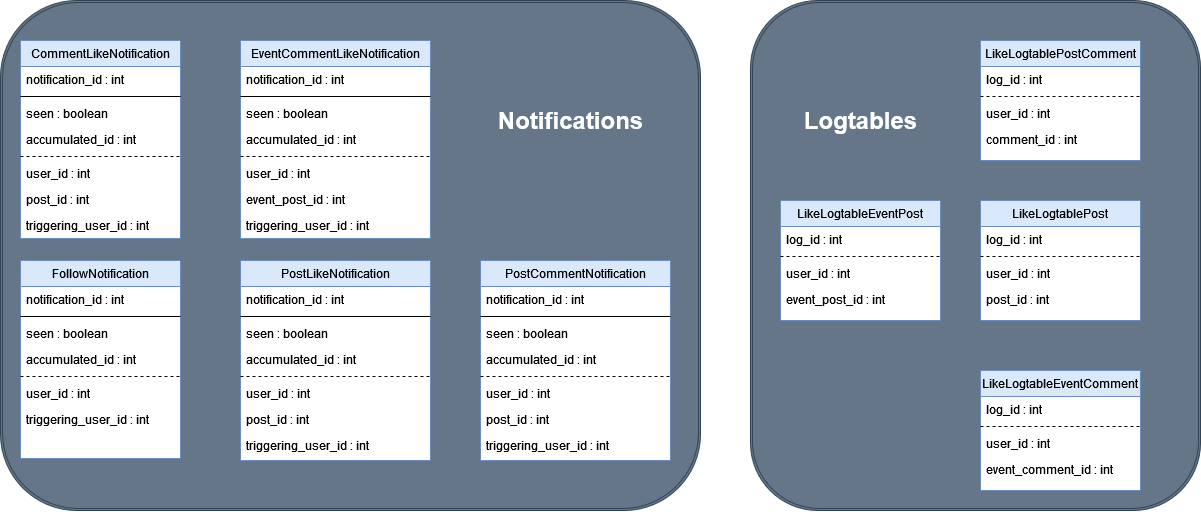

The diagram above was exported from draw.io. Its source (the exported page's mxGraphModel, read from the mxfile embedded in the PNG):
<mxGraphModel dx="2049" dy="1076" grid="1" gridSize="10" guides="1" tooltips="1" connect="1" arrows="1" fold="1" page="1" pageScale="1" pageWidth="827" pageHeight="1169" math="0" shadow="0">
  <root>
    <mxCell id="WIyWlLk6GJQsqaUBKTNV-0" />
    <mxCell id="WIyWlLk6GJQsqaUBKTNV-1" parent="WIyWlLk6GJQsqaUBKTNV-0" />
    <mxCell id="39MeinW-enG30s5G1rRL-41" value="" style="shape=ext;double=1;rounded=1;whiteSpace=wrap;html=1;fillColor=#647687;strokeColor=#314354;fontColor=#ffffff;" vertex="1" parent="WIyWlLk6GJQsqaUBKTNV-1">
      <mxGeometry y="10" width="700" height="510" as="geometry" />
    </mxCell>
    <mxCell id="zkfFHV4jXpPFQw0GAbJ--6" value="CommentLikeNotification" style="swimlane;fontStyle=0;align=center;verticalAlign=top;childLayout=stackLayout;horizontal=1;startSize=26;horizontalStack=0;resizeParent=1;resizeLast=0;collapsible=1;marginBottom=0;rounded=0;shadow=0;strokeWidth=1;fillColor=#dae8fc;strokeColor=#6c8ebf;swimlaneFillColor=default;" parent="WIyWlLk6GJQsqaUBKTNV-1" vertex="1">
      <mxGeometry x="20" y="50" width="160" height="198" as="geometry">
        <mxRectangle x="130" y="380" width="160" height="26" as="alternateBounds" />
      </mxGeometry>
    </mxCell>
    <mxCell id="zkfFHV4jXpPFQw0GAbJ--7" value="notification_id : int" style="text;align=left;verticalAlign=top;spacingLeft=4;spacingRight=4;overflow=hidden;rotatable=0;points=[[0,0.5],[1,0.5]];portConstraint=eastwest;" parent="zkfFHV4jXpPFQw0GAbJ--6" vertex="1">
      <mxGeometry y="26" width="160" height="26" as="geometry" />
    </mxCell>
    <mxCell id="39MeinW-enG30s5G1rRL-0" value="" style="line;html=1;strokeWidth=1;align=left;verticalAlign=middle;spacingTop=-1;spacingLeft=3;spacingRight=3;rotatable=0;labelPosition=right;points=[];portConstraint=eastwest;" vertex="1" parent="zkfFHV4jXpPFQw0GAbJ--6">
      <mxGeometry y="52" width="160" height="8" as="geometry" />
    </mxCell>
    <mxCell id="39MeinW-enG30s5G1rRL-1" value="seen : boolean" style="text;align=left;verticalAlign=top;spacingLeft=4;spacingRight=4;overflow=hidden;rotatable=0;points=[[0,0.5],[1,0.5]];portConstraint=eastwest;rounded=0;shadow=0;html=0;" vertex="1" parent="zkfFHV4jXpPFQw0GAbJ--6">
      <mxGeometry y="60" width="160" height="26" as="geometry" />
    </mxCell>
    <mxCell id="39MeinW-enG30s5G1rRL-2" value="accumulated_id : int" style="text;align=left;verticalAlign=top;spacingLeft=4;spacingRight=4;overflow=hidden;rotatable=0;points=[[0,0.5],[1,0.5]];portConstraint=eastwest;rounded=0;shadow=0;html=0;" vertex="1" parent="zkfFHV4jXpPFQw0GAbJ--6">
      <mxGeometry y="86" width="160" height="26" as="geometry" />
    </mxCell>
    <mxCell id="zkfFHV4jXpPFQw0GAbJ--9" value="" style="line;html=1;strokeWidth=1;align=left;verticalAlign=middle;spacingTop=-1;spacingLeft=3;spacingRight=3;rotatable=0;labelPosition=right;points=[];portConstraint=eastwest;dashed=1;" parent="zkfFHV4jXpPFQw0GAbJ--6" vertex="1">
      <mxGeometry y="112" width="160" height="8" as="geometry" />
    </mxCell>
    <mxCell id="zkfFHV4jXpPFQw0GAbJ--8" value="user_id : int" style="text;align=left;verticalAlign=top;spacingLeft=4;spacingRight=4;overflow=hidden;rotatable=0;points=[[0,0.5],[1,0.5]];portConstraint=eastwest;rounded=0;shadow=0;html=0;" parent="zkfFHV4jXpPFQw0GAbJ--6" vertex="1">
      <mxGeometry y="120" width="160" height="26" as="geometry" />
    </mxCell>
    <mxCell id="39MeinW-enG30s5G1rRL-4" value="post_id : int" style="text;align=left;verticalAlign=top;spacingLeft=4;spacingRight=4;overflow=hidden;rotatable=0;points=[[0,0.5],[1,0.5]];portConstraint=eastwest;rounded=0;shadow=0;html=0;" vertex="1" parent="zkfFHV4jXpPFQw0GAbJ--6">
      <mxGeometry y="146" width="160" height="26" as="geometry" />
    </mxCell>
    <mxCell id="39MeinW-enG30s5G1rRL-3" value="triggering_user_id : int" style="text;align=left;verticalAlign=top;spacingLeft=4;spacingRight=4;overflow=hidden;rotatable=0;points=[[0,0.5],[1,0.5]];portConstraint=eastwest;rounded=0;shadow=0;html=0;" vertex="1" parent="zkfFHV4jXpPFQw0GAbJ--6">
      <mxGeometry y="172" width="160" height="26" as="geometry" />
    </mxCell>
    <mxCell id="39MeinW-enG30s5G1rRL-5" value="EventCommentLikeNotification" style="swimlane;fontStyle=0;align=center;verticalAlign=top;childLayout=stackLayout;horizontal=1;startSize=26;horizontalStack=0;resizeParent=1;resizeLast=0;collapsible=1;marginBottom=0;rounded=0;shadow=0;strokeWidth=1;fillColor=#dae8fc;strokeColor=#6c8ebf;swimlaneFillColor=default;" vertex="1" parent="WIyWlLk6GJQsqaUBKTNV-1">
      <mxGeometry x="240" y="50" width="190" height="198" as="geometry">
        <mxRectangle x="130" y="380" width="160" height="26" as="alternateBounds" />
      </mxGeometry>
    </mxCell>
    <mxCell id="39MeinW-enG30s5G1rRL-6" value="notification_id : int" style="text;align=left;verticalAlign=top;spacingLeft=4;spacingRight=4;overflow=hidden;rotatable=0;points=[[0,0.5],[1,0.5]];portConstraint=eastwest;" vertex="1" parent="39MeinW-enG30s5G1rRL-5">
      <mxGeometry y="26" width="190" height="26" as="geometry" />
    </mxCell>
    <mxCell id="39MeinW-enG30s5G1rRL-7" value="" style="line;html=1;strokeWidth=1;align=left;verticalAlign=middle;spacingTop=-1;spacingLeft=3;spacingRight=3;rotatable=0;labelPosition=right;points=[];portConstraint=eastwest;" vertex="1" parent="39MeinW-enG30s5G1rRL-5">
      <mxGeometry y="52" width="190" height="8" as="geometry" />
    </mxCell>
    <mxCell id="39MeinW-enG30s5G1rRL-8" value="seen : boolean" style="text;align=left;verticalAlign=top;spacingLeft=4;spacingRight=4;overflow=hidden;rotatable=0;points=[[0,0.5],[1,0.5]];portConstraint=eastwest;rounded=0;shadow=0;html=0;" vertex="1" parent="39MeinW-enG30s5G1rRL-5">
      <mxGeometry y="60" width="190" height="26" as="geometry" />
    </mxCell>
    <mxCell id="39MeinW-enG30s5G1rRL-9" value="accumulated_id : int" style="text;align=left;verticalAlign=top;spacingLeft=4;spacingRight=4;overflow=hidden;rotatable=0;points=[[0,0.5],[1,0.5]];portConstraint=eastwest;rounded=0;shadow=0;html=0;" vertex="1" parent="39MeinW-enG30s5G1rRL-5">
      <mxGeometry y="86" width="190" height="26" as="geometry" />
    </mxCell>
    <mxCell id="39MeinW-enG30s5G1rRL-10" value="" style="line;html=1;strokeWidth=1;align=left;verticalAlign=middle;spacingTop=-1;spacingLeft=3;spacingRight=3;rotatable=0;labelPosition=right;points=[];portConstraint=eastwest;dashed=1;" vertex="1" parent="39MeinW-enG30s5G1rRL-5">
      <mxGeometry y="112" width="190" height="8" as="geometry" />
    </mxCell>
    <mxCell id="39MeinW-enG30s5G1rRL-11" value="user_id : int" style="text;align=left;verticalAlign=top;spacingLeft=4;spacingRight=4;overflow=hidden;rotatable=0;points=[[0,0.5],[1,0.5]];portConstraint=eastwest;rounded=0;shadow=0;html=0;" vertex="1" parent="39MeinW-enG30s5G1rRL-5">
      <mxGeometry y="120" width="190" height="26" as="geometry" />
    </mxCell>
    <mxCell id="39MeinW-enG30s5G1rRL-12" value="event_post_id : int" style="text;align=left;verticalAlign=top;spacingLeft=4;spacingRight=4;overflow=hidden;rotatable=0;points=[[0,0.5],[1,0.5]];portConstraint=eastwest;rounded=0;shadow=0;html=0;" vertex="1" parent="39MeinW-enG30s5G1rRL-5">
      <mxGeometry y="146" width="190" height="26" as="geometry" />
    </mxCell>
    <mxCell id="39MeinW-enG30s5G1rRL-13" value="triggering_user_id : int" style="text;align=left;verticalAlign=top;spacingLeft=4;spacingRight=4;overflow=hidden;rotatable=0;points=[[0,0.5],[1,0.5]];portConstraint=eastwest;rounded=0;shadow=0;html=0;" vertex="1" parent="39MeinW-enG30s5G1rRL-5">
      <mxGeometry y="172" width="190" height="26" as="geometry" />
    </mxCell>
    <mxCell id="39MeinW-enG30s5G1rRL-14" value="FollowNotification" style="swimlane;fontStyle=0;align=center;verticalAlign=top;childLayout=stackLayout;horizontal=1;startSize=26;horizontalStack=0;resizeParent=1;resizeLast=0;collapsible=1;marginBottom=0;rounded=0;shadow=0;strokeWidth=1;fillColor=#dae8fc;strokeColor=#6c8ebf;swimlaneFillColor=default;" vertex="1" parent="WIyWlLk6GJQsqaUBKTNV-1">
      <mxGeometry x="20" y="270" width="160" height="198" as="geometry">
        <mxRectangle x="130" y="380" width="160" height="26" as="alternateBounds" />
      </mxGeometry>
    </mxCell>
    <mxCell id="39MeinW-enG30s5G1rRL-15" value="notification_id : int" style="text;align=left;verticalAlign=top;spacingLeft=4;spacingRight=4;overflow=hidden;rotatable=0;points=[[0,0.5],[1,0.5]];portConstraint=eastwest;" vertex="1" parent="39MeinW-enG30s5G1rRL-14">
      <mxGeometry y="26" width="160" height="26" as="geometry" />
    </mxCell>
    <mxCell id="39MeinW-enG30s5G1rRL-16" value="" style="line;html=1;strokeWidth=1;align=left;verticalAlign=middle;spacingTop=-1;spacingLeft=3;spacingRight=3;rotatable=0;labelPosition=right;points=[];portConstraint=eastwest;" vertex="1" parent="39MeinW-enG30s5G1rRL-14">
      <mxGeometry y="52" width="160" height="8" as="geometry" />
    </mxCell>
    <mxCell id="39MeinW-enG30s5G1rRL-17" value="seen : boolean" style="text;align=left;verticalAlign=top;spacingLeft=4;spacingRight=4;overflow=hidden;rotatable=0;points=[[0,0.5],[1,0.5]];portConstraint=eastwest;rounded=0;shadow=0;html=0;" vertex="1" parent="39MeinW-enG30s5G1rRL-14">
      <mxGeometry y="60" width="160" height="26" as="geometry" />
    </mxCell>
    <mxCell id="39MeinW-enG30s5G1rRL-18" value="accumulated_id : int" style="text;align=left;verticalAlign=top;spacingLeft=4;spacingRight=4;overflow=hidden;rotatable=0;points=[[0,0.5],[1,0.5]];portConstraint=eastwest;rounded=0;shadow=0;html=0;" vertex="1" parent="39MeinW-enG30s5G1rRL-14">
      <mxGeometry y="86" width="160" height="26" as="geometry" />
    </mxCell>
    <mxCell id="39MeinW-enG30s5G1rRL-19" value="" style="line;html=1;strokeWidth=1;align=left;verticalAlign=middle;spacingTop=-1;spacingLeft=3;spacingRight=3;rotatable=0;labelPosition=right;points=[];portConstraint=eastwest;dashed=1;" vertex="1" parent="39MeinW-enG30s5G1rRL-14">
      <mxGeometry y="112" width="160" height="8" as="geometry" />
    </mxCell>
    <mxCell id="39MeinW-enG30s5G1rRL-20" value="user_id : int" style="text;align=left;verticalAlign=top;spacingLeft=4;spacingRight=4;overflow=hidden;rotatable=0;points=[[0,0.5],[1,0.5]];portConstraint=eastwest;rounded=0;shadow=0;html=0;" vertex="1" parent="39MeinW-enG30s5G1rRL-14">
      <mxGeometry y="120" width="160" height="26" as="geometry" />
    </mxCell>
    <mxCell id="39MeinW-enG30s5G1rRL-22" value="triggering_user_id : int" style="text;align=left;verticalAlign=top;spacingLeft=4;spacingRight=4;overflow=hidden;rotatable=0;points=[[0,0.5],[1,0.5]];portConstraint=eastwest;rounded=0;shadow=0;html=0;" vertex="1" parent="39MeinW-enG30s5G1rRL-14">
      <mxGeometry y="146" width="160" height="26" as="geometry" />
    </mxCell>
    <mxCell id="39MeinW-enG30s5G1rRL-32" value="PostLikeNotification" style="swimlane;fontStyle=0;align=center;verticalAlign=top;childLayout=stackLayout;horizontal=1;startSize=26;horizontalStack=0;resizeParent=1;resizeLast=0;collapsible=1;marginBottom=0;rounded=0;shadow=0;strokeWidth=1;fillColor=#dae8fc;strokeColor=#6c8ebf;swimlaneFillColor=default;" vertex="1" parent="WIyWlLk6GJQsqaUBKTNV-1">
      <mxGeometry x="240" y="270" width="190" height="200" as="geometry">
        <mxRectangle x="130" y="380" width="160" height="26" as="alternateBounds" />
      </mxGeometry>
    </mxCell>
    <mxCell id="39MeinW-enG30s5G1rRL-33" value="notification_id : int" style="text;align=left;verticalAlign=top;spacingLeft=4;spacingRight=4;overflow=hidden;rotatable=0;points=[[0,0.5],[1,0.5]];portConstraint=eastwest;" vertex="1" parent="39MeinW-enG30s5G1rRL-32">
      <mxGeometry y="26" width="190" height="26" as="geometry" />
    </mxCell>
    <mxCell id="39MeinW-enG30s5G1rRL-34" value="" style="line;html=1;strokeWidth=1;align=left;verticalAlign=middle;spacingTop=-1;spacingLeft=3;spacingRight=3;rotatable=0;labelPosition=right;points=[];portConstraint=eastwest;" vertex="1" parent="39MeinW-enG30s5G1rRL-32">
      <mxGeometry y="52" width="190" height="8" as="geometry" />
    </mxCell>
    <mxCell id="39MeinW-enG30s5G1rRL-35" value="seen : boolean" style="text;align=left;verticalAlign=top;spacingLeft=4;spacingRight=4;overflow=hidden;rotatable=0;points=[[0,0.5],[1,0.5]];portConstraint=eastwest;rounded=0;shadow=0;html=0;" vertex="1" parent="39MeinW-enG30s5G1rRL-32">
      <mxGeometry y="60" width="190" height="26" as="geometry" />
    </mxCell>
    <mxCell id="39MeinW-enG30s5G1rRL-36" value="accumulated_id : int" style="text;align=left;verticalAlign=top;spacingLeft=4;spacingRight=4;overflow=hidden;rotatable=0;points=[[0,0.5],[1,0.5]];portConstraint=eastwest;rounded=0;shadow=0;html=0;" vertex="1" parent="39MeinW-enG30s5G1rRL-32">
      <mxGeometry y="86" width="190" height="26" as="geometry" />
    </mxCell>
    <mxCell id="39MeinW-enG30s5G1rRL-37" value="" style="line;html=1;strokeWidth=1;align=left;verticalAlign=middle;spacingTop=-1;spacingLeft=3;spacingRight=3;rotatable=0;labelPosition=right;points=[];portConstraint=eastwest;dashed=1;" vertex="1" parent="39MeinW-enG30s5G1rRL-32">
      <mxGeometry y="112" width="190" height="8" as="geometry" />
    </mxCell>
    <mxCell id="39MeinW-enG30s5G1rRL-38" value="user_id : int" style="text;align=left;verticalAlign=top;spacingLeft=4;spacingRight=4;overflow=hidden;rotatable=0;points=[[0,0.5],[1,0.5]];portConstraint=eastwest;rounded=0;shadow=0;html=0;" vertex="1" parent="39MeinW-enG30s5G1rRL-32">
      <mxGeometry y="120" width="190" height="26" as="geometry" />
    </mxCell>
    <mxCell id="39MeinW-enG30s5G1rRL-39" value="post_id : int" style="text;align=left;verticalAlign=top;spacingLeft=4;spacingRight=4;overflow=hidden;rotatable=0;points=[[0,0.5],[1,0.5]];portConstraint=eastwest;rounded=0;shadow=0;html=0;" vertex="1" parent="39MeinW-enG30s5G1rRL-32">
      <mxGeometry y="146" width="190" height="26" as="geometry" />
    </mxCell>
    <mxCell id="39MeinW-enG30s5G1rRL-40" value="triggering_user_id : int" style="text;align=left;verticalAlign=top;spacingLeft=4;spacingRight=4;overflow=hidden;rotatable=0;points=[[0,0.5],[1,0.5]];portConstraint=eastwest;rounded=0;shadow=0;html=0;" vertex="1" parent="39MeinW-enG30s5G1rRL-32">
      <mxGeometry y="172" width="190" height="26" as="geometry" />
    </mxCell>
    <mxCell id="39MeinW-enG30s5G1rRL-23" value="PostCommentNotification" style="swimlane;fontStyle=0;align=center;verticalAlign=top;childLayout=stackLayout;horizontal=1;startSize=26;horizontalStack=0;resizeParent=1;resizeLast=0;collapsible=1;marginBottom=0;rounded=0;shadow=0;strokeWidth=1;fillColor=#dae8fc;strokeColor=#6c8ebf;swimlaneFillColor=default;" vertex="1" parent="WIyWlLk6GJQsqaUBKTNV-1">
      <mxGeometry x="480" y="270" width="190" height="200" as="geometry">
        <mxRectangle x="130" y="380" width="160" height="26" as="alternateBounds" />
      </mxGeometry>
    </mxCell>
    <mxCell id="39MeinW-enG30s5G1rRL-24" value="notification_id : int" style="text;align=left;verticalAlign=top;spacingLeft=4;spacingRight=4;overflow=hidden;rotatable=0;points=[[0,0.5],[1,0.5]];portConstraint=eastwest;" vertex="1" parent="39MeinW-enG30s5G1rRL-23">
      <mxGeometry y="26" width="190" height="26" as="geometry" />
    </mxCell>
    <mxCell id="39MeinW-enG30s5G1rRL-25" value="" style="line;html=1;strokeWidth=1;align=left;verticalAlign=middle;spacingTop=-1;spacingLeft=3;spacingRight=3;rotatable=0;labelPosition=right;points=[];portConstraint=eastwest;" vertex="1" parent="39MeinW-enG30s5G1rRL-23">
      <mxGeometry y="52" width="190" height="8" as="geometry" />
    </mxCell>
    <mxCell id="39MeinW-enG30s5G1rRL-26" value="seen : boolean" style="text;align=left;verticalAlign=top;spacingLeft=4;spacingRight=4;overflow=hidden;rotatable=0;points=[[0,0.5],[1,0.5]];portConstraint=eastwest;rounded=0;shadow=0;html=0;" vertex="1" parent="39MeinW-enG30s5G1rRL-23">
      <mxGeometry y="60" width="190" height="26" as="geometry" />
    </mxCell>
    <mxCell id="39MeinW-enG30s5G1rRL-27" value="accumulated_id : int" style="text;align=left;verticalAlign=top;spacingLeft=4;spacingRight=4;overflow=hidden;rotatable=0;points=[[0,0.5],[1,0.5]];portConstraint=eastwest;rounded=0;shadow=0;html=0;" vertex="1" parent="39MeinW-enG30s5G1rRL-23">
      <mxGeometry y="86" width="190" height="26" as="geometry" />
    </mxCell>
    <mxCell id="39MeinW-enG30s5G1rRL-28" value="" style="line;html=1;strokeWidth=1;align=left;verticalAlign=middle;spacingTop=-1;spacingLeft=3;spacingRight=3;rotatable=0;labelPosition=right;points=[];portConstraint=eastwest;dashed=1;" vertex="1" parent="39MeinW-enG30s5G1rRL-23">
      <mxGeometry y="112" width="190" height="8" as="geometry" />
    </mxCell>
    <mxCell id="39MeinW-enG30s5G1rRL-29" value="user_id : int" style="text;align=left;verticalAlign=top;spacingLeft=4;spacingRight=4;overflow=hidden;rotatable=0;points=[[0,0.5],[1,0.5]];portConstraint=eastwest;rounded=0;shadow=0;html=0;" vertex="1" parent="39MeinW-enG30s5G1rRL-23">
      <mxGeometry y="120" width="190" height="26" as="geometry" />
    </mxCell>
    <mxCell id="39MeinW-enG30s5G1rRL-30" value="post_id : int" style="text;align=left;verticalAlign=top;spacingLeft=4;spacingRight=4;overflow=hidden;rotatable=0;points=[[0,0.5],[1,0.5]];portConstraint=eastwest;rounded=0;shadow=0;html=0;" vertex="1" parent="39MeinW-enG30s5G1rRL-23">
      <mxGeometry y="146" width="190" height="26" as="geometry" />
    </mxCell>
    <mxCell id="39MeinW-enG30s5G1rRL-31" value="triggering_user_id : int" style="text;align=left;verticalAlign=top;spacingLeft=4;spacingRight=4;overflow=hidden;rotatable=0;points=[[0,0.5],[1,0.5]];portConstraint=eastwest;rounded=0;shadow=0;html=0;" vertex="1" parent="39MeinW-enG30s5G1rRL-23">
      <mxGeometry y="172" width="190" height="26" as="geometry" />
    </mxCell>
    <mxCell id="39MeinW-enG30s5G1rRL-42" value="&lt;font color=&quot;#ffffff&quot;&gt;Notifications&lt;/font&gt;" style="text;strokeColor=none;fillColor=none;html=1;fontSize=24;fontStyle=1;verticalAlign=middle;align=center;" vertex="1" parent="WIyWlLk6GJQsqaUBKTNV-1">
      <mxGeometry x="520" y="110" width="100" height="40" as="geometry" />
    </mxCell>
    <mxCell id="39MeinW-enG30s5G1rRL-43" value="" style="shape=ext;double=1;rounded=1;whiteSpace=wrap;html=1;fillColor=#647687;fontColor=#ffffff;strokeColor=#314354;" vertex="1" parent="WIyWlLk6GJQsqaUBKTNV-1">
      <mxGeometry x="750" y="10" width="450" height="510" as="geometry" />
    </mxCell>
    <mxCell id="39MeinW-enG30s5G1rRL-88" value="&lt;font color=&quot;#ffffff&quot;&gt;Logtables&lt;/font&gt;" style="text;strokeColor=none;fillColor=none;html=1;fontSize=24;fontStyle=1;verticalAlign=middle;align=center;" vertex="1" parent="WIyWlLk6GJQsqaUBKTNV-1">
      <mxGeometry x="810" y="110" width="100" height="40" as="geometry" />
    </mxCell>
    <mxCell id="39MeinW-enG30s5G1rRL-89" value="LikeLogtablePostComment" style="swimlane;fontStyle=0;align=center;verticalAlign=top;childLayout=stackLayout;horizontal=1;startSize=26;horizontalStack=0;resizeParent=1;resizeLast=0;collapsible=1;marginBottom=0;rounded=0;shadow=0;strokeWidth=1;fillColor=#dae8fc;strokeColor=#6c8ebf;swimlaneFillColor=default;" vertex="1" parent="WIyWlLk6GJQsqaUBKTNV-1">
      <mxGeometry x="980" y="50" width="160" height="120" as="geometry">
        <mxRectangle x="130" y="380" width="160" height="26" as="alternateBounds" />
      </mxGeometry>
    </mxCell>
    <mxCell id="39MeinW-enG30s5G1rRL-90" value="log_id : int" style="text;align=left;verticalAlign=top;spacingLeft=4;spacingRight=4;overflow=hidden;rotatable=0;points=[[0,0.5],[1,0.5]];portConstraint=eastwest;" vertex="1" parent="39MeinW-enG30s5G1rRL-89">
      <mxGeometry y="26" width="160" height="26" as="geometry" />
    </mxCell>
    <mxCell id="39MeinW-enG30s5G1rRL-91" value="" style="line;html=1;strokeWidth=1;align=left;verticalAlign=middle;spacingTop=-1;spacingLeft=3;spacingRight=3;rotatable=0;labelPosition=right;points=[];portConstraint=eastwest;dashed=1;" vertex="1" parent="39MeinW-enG30s5G1rRL-89">
      <mxGeometry y="52" width="160" height="8" as="geometry" />
    </mxCell>
    <mxCell id="39MeinW-enG30s5G1rRL-92" value="user_id : int" style="text;align=left;verticalAlign=top;spacingLeft=4;spacingRight=4;overflow=hidden;rotatable=0;points=[[0,0.5],[1,0.5]];portConstraint=eastwest;rounded=0;shadow=0;html=0;" vertex="1" parent="39MeinW-enG30s5G1rRL-89">
      <mxGeometry y="60" width="160" height="26" as="geometry" />
    </mxCell>
    <mxCell id="39MeinW-enG30s5G1rRL-93" value="comment_id : int" style="text;align=left;verticalAlign=top;spacingLeft=4;spacingRight=4;overflow=hidden;rotatable=0;points=[[0,0.5],[1,0.5]];portConstraint=eastwest;rounded=0;shadow=0;html=0;" vertex="1" parent="39MeinW-enG30s5G1rRL-89">
      <mxGeometry y="86" width="160" height="26" as="geometry" />
    </mxCell>
    <mxCell id="39MeinW-enG30s5G1rRL-94" value="LikeLogtableEventPost" style="swimlane;fontStyle=0;align=center;verticalAlign=top;childLayout=stackLayout;horizontal=1;startSize=26;horizontalStack=0;resizeParent=1;resizeLast=0;collapsible=1;marginBottom=0;rounded=0;shadow=0;strokeWidth=1;fillColor=#dae8fc;strokeColor=#6c8ebf;swimlaneFillColor=default;" vertex="1" parent="WIyWlLk6GJQsqaUBKTNV-1">
      <mxGeometry x="780" y="210" width="160" height="120" as="geometry">
        <mxRectangle x="130" y="380" width="160" height="26" as="alternateBounds" />
      </mxGeometry>
    </mxCell>
    <mxCell id="39MeinW-enG30s5G1rRL-95" value="log_id : int" style="text;align=left;verticalAlign=top;spacingLeft=4;spacingRight=4;overflow=hidden;rotatable=0;points=[[0,0.5],[1,0.5]];portConstraint=eastwest;" vertex="1" parent="39MeinW-enG30s5G1rRL-94">
      <mxGeometry y="26" width="160" height="26" as="geometry" />
    </mxCell>
    <mxCell id="39MeinW-enG30s5G1rRL-96" value="" style="line;html=1;strokeWidth=1;align=left;verticalAlign=middle;spacingTop=-1;spacingLeft=3;spacingRight=3;rotatable=0;labelPosition=right;points=[];portConstraint=eastwest;dashed=1;" vertex="1" parent="39MeinW-enG30s5G1rRL-94">
      <mxGeometry y="52" width="160" height="8" as="geometry" />
    </mxCell>
    <mxCell id="39MeinW-enG30s5G1rRL-97" value="user_id : int" style="text;align=left;verticalAlign=top;spacingLeft=4;spacingRight=4;overflow=hidden;rotatable=0;points=[[0,0.5],[1,0.5]];portConstraint=eastwest;rounded=0;shadow=0;html=0;" vertex="1" parent="39MeinW-enG30s5G1rRL-94">
      <mxGeometry y="60" width="160" height="26" as="geometry" />
    </mxCell>
    <mxCell id="39MeinW-enG30s5G1rRL-98" value="event_post_id : int" style="text;align=left;verticalAlign=top;spacingLeft=4;spacingRight=4;overflow=hidden;rotatable=0;points=[[0,0.5],[1,0.5]];portConstraint=eastwest;rounded=0;shadow=0;html=0;" vertex="1" parent="39MeinW-enG30s5G1rRL-94">
      <mxGeometry y="86" width="160" height="26" as="geometry" />
    </mxCell>
    <mxCell id="39MeinW-enG30s5G1rRL-99" value="LikeLogtableEventComment" style="swimlane;fontStyle=0;align=center;verticalAlign=top;childLayout=stackLayout;horizontal=1;startSize=26;horizontalStack=0;resizeParent=1;resizeLast=0;collapsible=1;marginBottom=0;rounded=0;shadow=0;strokeWidth=1;fillColor=#dae8fc;strokeColor=#6c8ebf;swimlaneFillColor=default;" vertex="1" parent="WIyWlLk6GJQsqaUBKTNV-1">
      <mxGeometry x="980" y="380" width="160" height="120" as="geometry">
        <mxRectangle x="130" y="380" width="160" height="26" as="alternateBounds" />
      </mxGeometry>
    </mxCell>
    <mxCell id="39MeinW-enG30s5G1rRL-100" value="log_id : int" style="text;align=left;verticalAlign=top;spacingLeft=4;spacingRight=4;overflow=hidden;rotatable=0;points=[[0,0.5],[1,0.5]];portConstraint=eastwest;" vertex="1" parent="39MeinW-enG30s5G1rRL-99">
      <mxGeometry y="26" width="160" height="26" as="geometry" />
    </mxCell>
    <mxCell id="39MeinW-enG30s5G1rRL-101" value="" style="line;html=1;strokeWidth=1;align=left;verticalAlign=middle;spacingTop=-1;spacingLeft=3;spacingRight=3;rotatable=0;labelPosition=right;points=[];portConstraint=eastwest;dashed=1;" vertex="1" parent="39MeinW-enG30s5G1rRL-99">
      <mxGeometry y="52" width="160" height="8" as="geometry" />
    </mxCell>
    <mxCell id="39MeinW-enG30s5G1rRL-102" value="user_id : int" style="text;align=left;verticalAlign=top;spacingLeft=4;spacingRight=4;overflow=hidden;rotatable=0;points=[[0,0.5],[1,0.5]];portConstraint=eastwest;rounded=0;shadow=0;html=0;" vertex="1" parent="39MeinW-enG30s5G1rRL-99">
      <mxGeometry y="60" width="160" height="26" as="geometry" />
    </mxCell>
    <mxCell id="39MeinW-enG30s5G1rRL-103" value="event_comment_id : int" style="text;align=left;verticalAlign=top;spacingLeft=4;spacingRight=4;overflow=hidden;rotatable=0;points=[[0,0.5],[1,0.5]];portConstraint=eastwest;rounded=0;shadow=0;html=0;" vertex="1" parent="39MeinW-enG30s5G1rRL-99">
      <mxGeometry y="86" width="160" height="26" as="geometry" />
    </mxCell>
    <mxCell id="39MeinW-enG30s5G1rRL-44" value="LikeLogtablePost" style="swimlane;fontStyle=0;align=center;verticalAlign=top;childLayout=stackLayout;horizontal=1;startSize=26;horizontalStack=0;resizeParent=1;resizeLast=0;collapsible=1;marginBottom=0;rounded=0;shadow=0;strokeWidth=1;fillColor=#dae8fc;strokeColor=#6c8ebf;swimlaneFillColor=default;" vertex="1" parent="WIyWlLk6GJQsqaUBKTNV-1">
      <mxGeometry x="980" y="210" width="160" height="120" as="geometry">
        <mxRectangle x="130" y="380" width="160" height="26" as="alternateBounds" />
      </mxGeometry>
    </mxCell>
    <mxCell id="39MeinW-enG30s5G1rRL-45" value="log_id : int" style="text;align=left;verticalAlign=top;spacingLeft=4;spacingRight=4;overflow=hidden;rotatable=0;points=[[0,0.5],[1,0.5]];portConstraint=eastwest;" vertex="1" parent="39MeinW-enG30s5G1rRL-44">
      <mxGeometry y="26" width="160" height="26" as="geometry" />
    </mxCell>
    <mxCell id="39MeinW-enG30s5G1rRL-49" value="" style="line;html=1;strokeWidth=1;align=left;verticalAlign=middle;spacingTop=-1;spacingLeft=3;spacingRight=3;rotatable=0;labelPosition=right;points=[];portConstraint=eastwest;dashed=1;" vertex="1" parent="39MeinW-enG30s5G1rRL-44">
      <mxGeometry y="52" width="160" height="8" as="geometry" />
    </mxCell>
    <mxCell id="39MeinW-enG30s5G1rRL-50" value="user_id : int" style="text;align=left;verticalAlign=top;spacingLeft=4;spacingRight=4;overflow=hidden;rotatable=0;points=[[0,0.5],[1,0.5]];portConstraint=eastwest;rounded=0;shadow=0;html=0;" vertex="1" parent="39MeinW-enG30s5G1rRL-44">
      <mxGeometry y="60" width="160" height="26" as="geometry" />
    </mxCell>
    <mxCell id="39MeinW-enG30s5G1rRL-51" value="post_id : int" style="text;align=left;verticalAlign=top;spacingLeft=4;spacingRight=4;overflow=hidden;rotatable=0;points=[[0,0.5],[1,0.5]];portConstraint=eastwest;rounded=0;shadow=0;html=0;" vertex="1" parent="39MeinW-enG30s5G1rRL-44">
      <mxGeometry y="86" width="160" height="26" as="geometry" />
    </mxCell>
  </root>
</mxGraphModel>